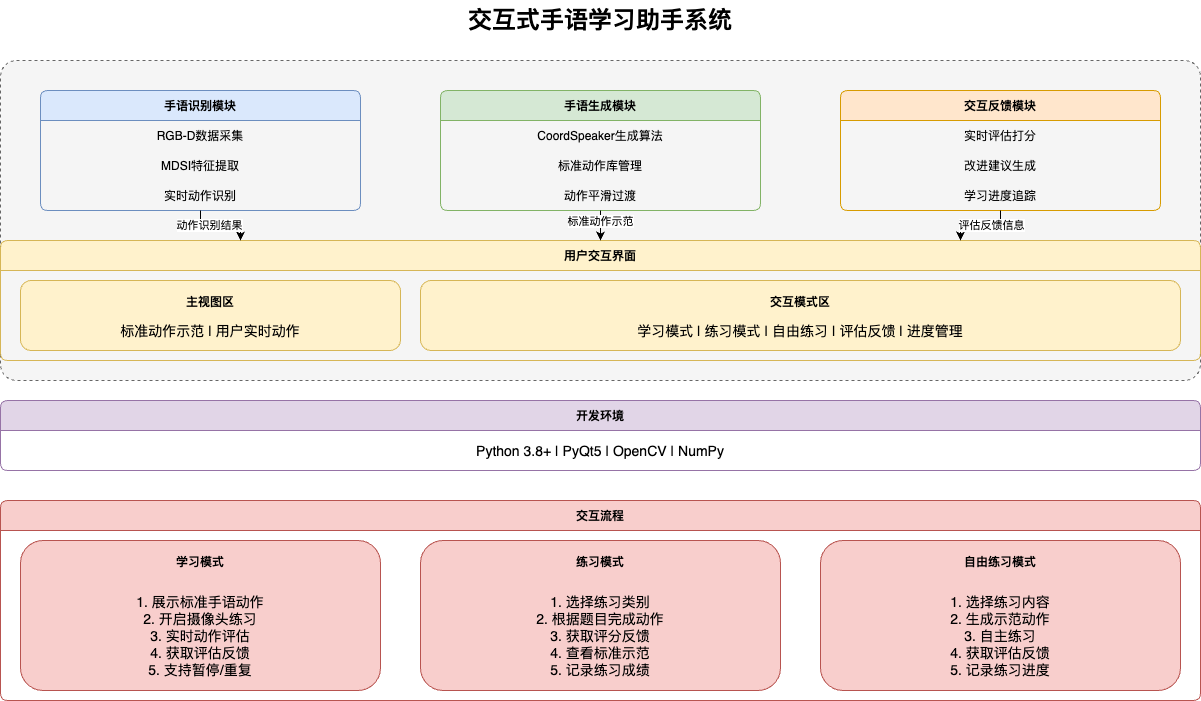

The diagram above was exported from draw.io. Its source (the exported page's mxGraphModel, read from the mxfile embedded in the PNG):
<mxGraphModel dx="1720" dy="1031" grid="1" gridSize="10" guides="1" tooltips="1" connect="1" arrows="1" fold="1" page="1" pageScale="1" pageWidth="1600" pageHeight="900" math="0" shadow="0">
  <root>
    <mxCell id="0" />
    <mxCell id="1" parent="0" />
    <mxCell id="title_cell" value="交互式手语学习助手系统" style="text;html=1;strokeColor=none;fillColor=none;align=center;verticalAlign=middle;whiteSpace=wrap;rounded=0;fontSize=24;fontStyle=1" parent="1" vertex="1">
      <mxGeometry x="400" y="40" width="800" height="40" as="geometry" />
    </mxCell>
    <mxCell id="core_modules_container" value="" style="rounded=1;whiteSpace=wrap;html=1;fillColor=#f5f5f5;strokeColor=#666666;fontColor=#333333;dashed=1;arcSize=5;" parent="1" vertex="1">
      <mxGeometry x="200" y="100" width="1200" height="320" as="geometry" />
    </mxCell>
    <mxCell id="recognition_module_container" value="手语识别模块" style="swimlane;fontStyle=1;childLayout=stackLayout;horizontal=1;startSize=30;fillColor=#dae8fc;horizontalStack=0;resizeParent=1;resizeParentMax=0;resizeLast=0;collapsible=0;marginBottom=0;strokeColor=#6c8ebf;rounded=1;arcSize=8;" parent="1" vertex="1">
      <mxGeometry x="240" y="130" width="320" height="120" as="geometry" />
    </mxCell>
    <mxCell id="recognition_item1" value="RGB-D数据采集" style="text;strokeColor=none;fillColor=none;align=center;verticalAlign=middle;spacingLeft=4;spacingRight=4;overflow=hidden;rotatable=0;points=[[0,0.5],[1,0.5]];portConstraint=eastwest;rounded=1;" parent="recognition_module_container" vertex="1">
      <mxGeometry y="30" width="320" height="30" as="geometry" />
    </mxCell>
    <mxCell id="recognition_item2" value="MDSI特征提取" style="text;strokeColor=none;fillColor=none;align=center;verticalAlign=middle;spacingLeft=4;spacingRight=4;overflow=hidden;rotatable=0;points=[[0,0.5],[1,0.5]];portConstraint=eastwest;rounded=1;" parent="recognition_module_container" vertex="1">
      <mxGeometry y="60" width="320" height="30" as="geometry" />
    </mxCell>
    <mxCell id="recognition_item3" value="实时动作识别" style="text;strokeColor=none;fillColor=none;align=center;verticalAlign=middle;spacingLeft=4;spacingRight=4;overflow=hidden;rotatable=0;points=[[0,0.5],[1,0.5]];portConstraint=eastwest;rounded=1;" parent="recognition_module_container" vertex="1">
      <mxGeometry y="90" width="320" height="30" as="geometry" />
    </mxCell>
    <mxCell id="generation_module_container" value="手语生成模块" style="swimlane;fontStyle=1;childLayout=stackLayout;horizontal=1;startSize=30;fillColor=#d5e8d4;horizontalStack=0;resizeParent=1;resizeParentMax=0;resizeLast=0;collapsible=0;marginBottom=0;strokeColor=#82b366;rounded=1;arcSize=8;" parent="1" vertex="1">
      <mxGeometry x="640" y="130" width="320" height="120" as="geometry" />
    </mxCell>
    <mxCell id="generation_item1" value="CoordSpeaker生成算法" style="text;strokeColor=none;fillColor=none;align=center;verticalAlign=middle;spacingLeft=4;spacingRight=4;overflow=hidden;rotatable=0;points=[[0,0.5],[1,0.5]];portConstraint=eastwest;rounded=1;" parent="generation_module_container" vertex="1">
      <mxGeometry y="30" width="320" height="30" as="geometry" />
    </mxCell>
    <mxCell id="generation_item2" value="标准动作库管理" style="text;strokeColor=none;fillColor=none;align=center;verticalAlign=middle;spacingLeft=4;spacingRight=4;overflow=hidden;rotatable=0;points=[[0,0.5],[1,0.5]];portConstraint=eastwest;rounded=1;" parent="generation_module_container" vertex="1">
      <mxGeometry y="60" width="320" height="30" as="geometry" />
    </mxCell>
    <mxCell id="generation_item3" value="动作平滑过渡" style="text;strokeColor=none;fillColor=none;align=center;verticalAlign=middle;spacingLeft=4;spacingRight=4;overflow=hidden;rotatable=0;points=[[0,0.5],[1,0.5]];portConstraint=eastwest;rounded=1;" parent="generation_module_container" vertex="1">
      <mxGeometry y="90" width="320" height="30" as="geometry" />
    </mxCell>
    <mxCell id="feedback_module_container" value="交互反馈模块" style="swimlane;fontStyle=1;childLayout=stackLayout;horizontal=1;startSize=30;fillColor=#ffe6cc;horizontalStack=0;resizeParent=1;resizeParentMax=0;resizeLast=0;collapsible=0;marginBottom=0;strokeColor=#d79b00;rounded=1;arcSize=8;" parent="1" vertex="1">
      <mxGeometry x="1040" y="130" width="320" height="120" as="geometry" />
    </mxCell>
    <mxCell id="feedback_item1" value="实时评估打分" style="text;strokeColor=none;fillColor=none;align=center;verticalAlign=middle;spacingLeft=4;spacingRight=4;overflow=hidden;rotatable=0;points=[[0,0.5],[1,0.5]];portConstraint=eastwest;rounded=1;" parent="feedback_module_container" vertex="1">
      <mxGeometry y="30" width="320" height="30" as="geometry" />
    </mxCell>
    <mxCell id="feedback_item2" value="改进建议生成" style="text;strokeColor=none;fillColor=none;align=center;verticalAlign=middle;spacingLeft=4;spacingRight=4;overflow=hidden;rotatable=0;points=[[0,0.5],[1,0.5]];portConstraint=eastwest;rounded=1;" parent="feedback_module_container" vertex="1">
      <mxGeometry y="60" width="320" height="30" as="geometry" />
    </mxCell>
    <mxCell id="feedback_item3" value="学习进度追踪" style="text;strokeColor=none;fillColor=none;align=center;verticalAlign=middle;spacingLeft=4;spacingRight=4;overflow=hidden;rotatable=0;points=[[0,0.5],[1,0.5]];portConstraint=eastwest;rounded=1;" parent="feedback_module_container" vertex="1">
      <mxGeometry y="90" width="320" height="30" as="geometry" />
    </mxCell>
    <mxCell id="ui_container" value="用户交互界面" style="swimlane;fontStyle=1;childLayout=stackLayout;horizontal=1;startSize=30;fillColor=#fff2cc;horizontalStack=0;resizeParent=1;resizeParentMax=0;resizeLast=0;collapsible=0;marginBottom=0;strokeColor=#d6b656;rounded=1;arcSize=8;" parent="1" vertex="1">
      <mxGeometry x="200" y="280" width="1200" height="120" as="geometry" />
    </mxCell>
    <mxCell id="main_view" value="主视图区" style="rounded=1;whiteSpace=wrap;html=1;fillColor=#fff2cc;strokeColor=#d6b656;fontStyle=1;verticalAlign=top;spacingTop=8;" parent="ui_container" vertex="1">
      <mxGeometry x="20" y="40" width="380" height="70" as="geometry" />
    </mxCell>
    <mxCell id="main_view_content" value="标准动作示范 | 用户实时动作" style="text;strokeColor=none;fillColor=none;align=center;verticalAlign=middle;spacingLeft=4;spacingRight=4;overflow=hidden;rotatable=0;points=[[0,0.5],[1,0.5]];portConstraint=eastwest;fontSize=14;" parent="main_view" vertex="1">
      <mxGeometry y="35" width="380" height="30" as="geometry" />
    </mxCell>
    <mxCell id="interaction_modes" value="交互模式区" style="rounded=1;whiteSpace=wrap;html=1;fillColor=#fff2cc;strokeColor=#d6b656;fontStyle=1;verticalAlign=top;spacingTop=8;" parent="ui_container" vertex="1">
      <mxGeometry x="420" y="40" width="760" height="70" as="geometry" />
    </mxCell>
    <mxCell id="interaction_content" value="学习模式 | 练习模式 | 自由练习 | 评估反馈 | 进度管理" style="text;strokeColor=none;fillColor=none;align=center;verticalAlign=middle;spacingLeft=4;spacingRight=4;overflow=hidden;rotatable=0;points=[[0,0.5],[1,0.5]];portConstraint=eastwest;fontSize=14;" parent="interaction_modes" vertex="1">
      <mxGeometry y="35" width="760" height="30" as="geometry" />
    </mxCell>
    <mxCell id="env_container" value="开发环境" style="swimlane;fontStyle=1;childLayout=stackLayout;horizontal=1;startSize=30;fillColor=#e1d5e7;horizontalStack=0;resizeParent=1;resizeParentMax=0;resizeLast=0;collapsible=0;marginBottom=0;strokeColor=#9673a6;rounded=1;arcSize=8;" parent="1" vertex="1">
      <mxGeometry x="200" y="440" width="1200" height="70" as="geometry" />
    </mxCell>
    <mxCell id="env_items" value="Python 3.8+ | PyQt5 | OpenCV | NumPy" style="text;strokeColor=none;fillColor=none;align=center;verticalAlign=middle;spacingLeft=4;spacingRight=4;overflow=hidden;rotatable=0;points=[[0,0.5],[1,0.5]];portConstraint=eastwest;fontSize=14;" parent="env_container" vertex="1">
      <mxGeometry y="30" width="1200" height="40" as="geometry" />
    </mxCell>
    <mxCell id="flow_container" value="交互流程" style="swimlane;fontStyle=1;childLayout=stackLayout;horizontal=1;startSize=30;fillColor=#f8cecc;horizontalStack=0;resizeParent=1;resizeParentMax=0;resizeLast=0;collapsible=0;marginBottom=0;strokeColor=#b85450;rounded=1;arcSize=8;" parent="1" vertex="1">
      <mxGeometry x="200" y="540" width="1200" height="200" as="geometry" />
    </mxCell>
    <mxCell id="learn_mode" value="学习模式" style="rounded=1;whiteSpace=wrap;html=1;fillColor=#f8cecc;strokeColor=#b85450;fontStyle=1;verticalAlign=top;spacingTop=8;" parent="flow_container" vertex="1">
      <mxGeometry x="20" y="40" width="360" height="150" as="geometry" />
    </mxCell>
    <mxCell id="learn_flow" value="1. 展示标准手语动作&#10;2. 开启摄像头练习&#10;3. 实时动作评估&#10;4. 获取评估反馈&#10;5. 支持暂停/重复" style="text;strokeColor=none;fillColor=none;align=center;verticalAlign=middle;spacingLeft=4;spacingRight=4;overflow=hidden;rotatable=0;points=[[0,0.5],[1,0.5]];portConstraint=eastwest;fontSize=14;" parent="learn_mode" vertex="1">
      <mxGeometry y="40" width="360" height="110" as="geometry" />
    </mxCell>
    <mxCell id="practice_mode" value="练习模式" style="rounded=1;whiteSpace=wrap;html=1;fillColor=#f8cecc;strokeColor=#b85450;fontStyle=1;verticalAlign=top;spacingTop=8;" parent="flow_container" vertex="1">
      <mxGeometry x="420" y="40" width="360" height="150" as="geometry" />
    </mxCell>
    <mxCell id="practice_flow" value="1. 选择练习类别&#10;2. 根据题目完成动作&#10;3. 获取评分反馈&#10;4. 查看标准示范&#10;5. 记录练习成绩" style="text;strokeColor=none;fillColor=none;align=center;verticalAlign=middle;spacingLeft=4;spacingRight=4;overflow=hidden;rotatable=0;points=[[0,0.5],[1,0.5]];portConstraint=eastwest;fontSize=14;" parent="practice_mode" vertex="1">
      <mxGeometry y="40" width="360" height="110" as="geometry" />
    </mxCell>
    <mxCell id="free_mode" value="自由练习模式" style="rounded=1;whiteSpace=wrap;html=1;fillColor=#f8cecc;strokeColor=#b85450;fontStyle=1;verticalAlign=top;spacingTop=8;" parent="flow_container" vertex="1">
      <mxGeometry x="820" y="40" width="360" height="150" as="geometry" />
    </mxCell>
    <mxCell id="free_flow" value="1. 选择练习内容&#10;2. 生成示范动作&#10;3. 自主练习&#10;4. 获取评估反馈&#10;5. 记录练习进度" style="text;strokeColor=none;fillColor=none;align=center;verticalAlign=middle;spacingLeft=4;spacingRight=4;overflow=hidden;rotatable=0;points=[[0,0.5],[1,0.5]];portConstraint=eastwest;fontSize=14;" parent="free_mode" vertex="1">
      <mxGeometry y="40" width="360" height="110" as="geometry" />
    </mxCell>
    <mxCell id="arrow1" value="动作识别结果" style="endArrow=classic;html=1;rounded=1;exitX=0.5;exitY=1;entryX=0.2;entryY=0;edgeStyle=orthogonalEdgeStyle;jumpStyle=arc;labelBackgroundColor=#ffffff;" parent="1" source="recognition_module_container" target="ui_container" edge="1">
      <mxGeometry x="-0.3" relative="1" as="geometry">
        <mxPoint as="offset" />
      </mxGeometry>
    </mxCell>
    <mxCell id="arrow2" value="标准动作示范" style="endArrow=classic;html=1;rounded=1;exitX=0.5;exitY=1;entryX=0.5;entryY=0;edgeStyle=orthogonalEdgeStyle;jumpStyle=arc;labelBackgroundColor=#ffffff;" parent="1" source="generation_module_container" target="ui_container" edge="1">
      <mxGeometry x="-0.3" relative="1" as="geometry">
        <mxPoint as="offset" />
      </mxGeometry>
    </mxCell>
    <mxCell id="arrow3" value="评估反馈信息" style="endArrow=classic;html=1;rounded=1;exitX=0.5;exitY=1;entryX=0.8;entryY=0;edgeStyle=orthogonalEdgeStyle;jumpStyle=arc;labelBackgroundColor=#ffffff;" parent="1" source="feedback_module_container" target="ui_container" edge="1">
      <mxGeometry x="-0.3" relative="1" as="geometry">
        <mxPoint as="offset" />
      </mxGeometry>
    </mxCell>
  </root>
</mxGraphModel>